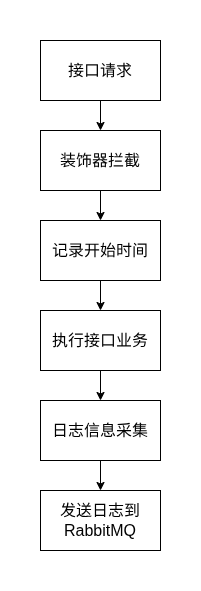

The diagram above was exported from draw.io. Its source (the exported page's mxGraphModel, read from the mxfile embedded in the PNG):
<mxGraphModel dx="794" dy="542" grid="1" gridSize="10" guides="1" tooltips="1" connect="1" arrows="1" fold="1" page="1" pageScale="1" pageWidth="827" pageHeight="1169" background="#ffffff" math="0" shadow="0">
  <root>
    <mxCell id="0" />
    <mxCell id="1" parent="0" />
    <mxCell id="2" style="edgeStyle=none;html=1;exitX=0.5;exitY=1;exitDx=0;exitDy=0;entryX=0.5;entryY=0;entryDx=0;entryDy=0;" edge="1" parent="1" source="3" target="5">
      <mxGeometry relative="1" as="geometry" />
    </mxCell>
    <mxCell id="3" value="接口请求" style="rounded=0;whiteSpace=wrap;html=1;fontSize=16;" vertex="1" parent="1">
      <mxGeometry x="310" y="70" width="120" height="60" as="geometry" />
    </mxCell>
    <mxCell id="4" style="edgeStyle=none;html=1;exitX=0.5;exitY=1;exitDx=0;exitDy=0;entryX=0.5;entryY=0;entryDx=0;entryDy=0;" edge="1" parent="1" source="5" target="7">
      <mxGeometry relative="1" as="geometry" />
    </mxCell>
    <mxCell id="5" value="装饰器拦截" style="rounded=0;whiteSpace=wrap;html=1;fontSize=16;" vertex="1" parent="1">
      <mxGeometry x="310" y="160" width="120" height="60" as="geometry" />
    </mxCell>
    <mxCell id="6" style="edgeStyle=none;html=1;exitX=0.5;exitY=1;exitDx=0;exitDy=0;entryX=0.5;entryY=0;entryDx=0;entryDy=0;" edge="1" parent="1" source="7" target="9">
      <mxGeometry relative="1" as="geometry" />
    </mxCell>
    <mxCell id="7" value="记录开始时间" style="rounded=0;whiteSpace=wrap;html=1;fontSize=16;" vertex="1" parent="1">
      <mxGeometry x="310" y="250" width="120" height="60" as="geometry" />
    </mxCell>
    <mxCell id="8" style="edgeStyle=none;html=1;exitX=0.5;exitY=1;exitDx=0;exitDy=0;entryX=0.5;entryY=0;entryDx=0;entryDy=0;" edge="1" parent="1" source="9" target="11">
      <mxGeometry relative="1" as="geometry" />
    </mxCell>
    <mxCell id="9" value="执行接口业务" style="rounded=0;whiteSpace=wrap;html=1;fontSize=16;" vertex="1" parent="1">
      <mxGeometry x="310" y="340" width="120" height="60" as="geometry" />
    </mxCell>
    <mxCell id="10" style="edgeStyle=none;html=1;exitX=0.5;exitY=1;exitDx=0;exitDy=0;entryX=0.5;entryY=0;entryDx=0;entryDy=0;" edge="1" parent="1" source="11" target="12">
      <mxGeometry relative="1" as="geometry" />
    </mxCell>
    <mxCell id="11" value="日志信息采集" style="rounded=0;whiteSpace=wrap;html=1;fontSize=16;" vertex="1" parent="1">
      <mxGeometry x="310" y="430" width="120" height="60" as="geometry" />
    </mxCell>
    <mxCell id="12" value="发送日志到RabbitMQ" style="rounded=0;whiteSpace=wrap;html=1;fontSize=16;" vertex="1" parent="1">
      <mxGeometry x="310" y="520" width="120" height="60" as="geometry" />
    </mxCell>
    <mxCell id="13" value="" style="rounded=0;whiteSpace=wrap;html=1;textOpacity=0;labelBorderColor=light-dark(#000000,#FFFFFF);fontColor=none;noLabel=1;strokeColor=none;" vertex="1" parent="1">
      <mxGeometry x="365" y="30" width="10" height="30" as="geometry" />
    </mxCell>
    <mxCell id="14" value="" style="rounded=0;whiteSpace=wrap;html=1;textOpacity=0;labelBorderColor=light-dark(#000000,#FFFFFF);fontColor=none;noLabel=1;strokeColor=none;" vertex="1" parent="1">
      <mxGeometry x="460" y="240" width="10" height="30" as="geometry" />
    </mxCell>
    <mxCell id="15" value="" style="rounded=0;whiteSpace=wrap;html=1;textOpacity=0;labelBorderColor=light-dark(#000000,#FFFFFF);fontColor=none;noLabel=1;strokeColor=none;" vertex="1" parent="1">
      <mxGeometry x="270" y="250" width="10" height="30" as="geometry" />
    </mxCell>
    <mxCell id="16" value="" style="rounded=0;whiteSpace=wrap;html=1;textOpacity=0;labelBorderColor=light-dark(#000000,#FFFFFF);fontColor=none;noLabel=1;strokeColor=none;" vertex="1" parent="1">
      <mxGeometry x="365" y="590" width="10" height="30" as="geometry" />
    </mxCell>
  </root>
</mxGraphModel>